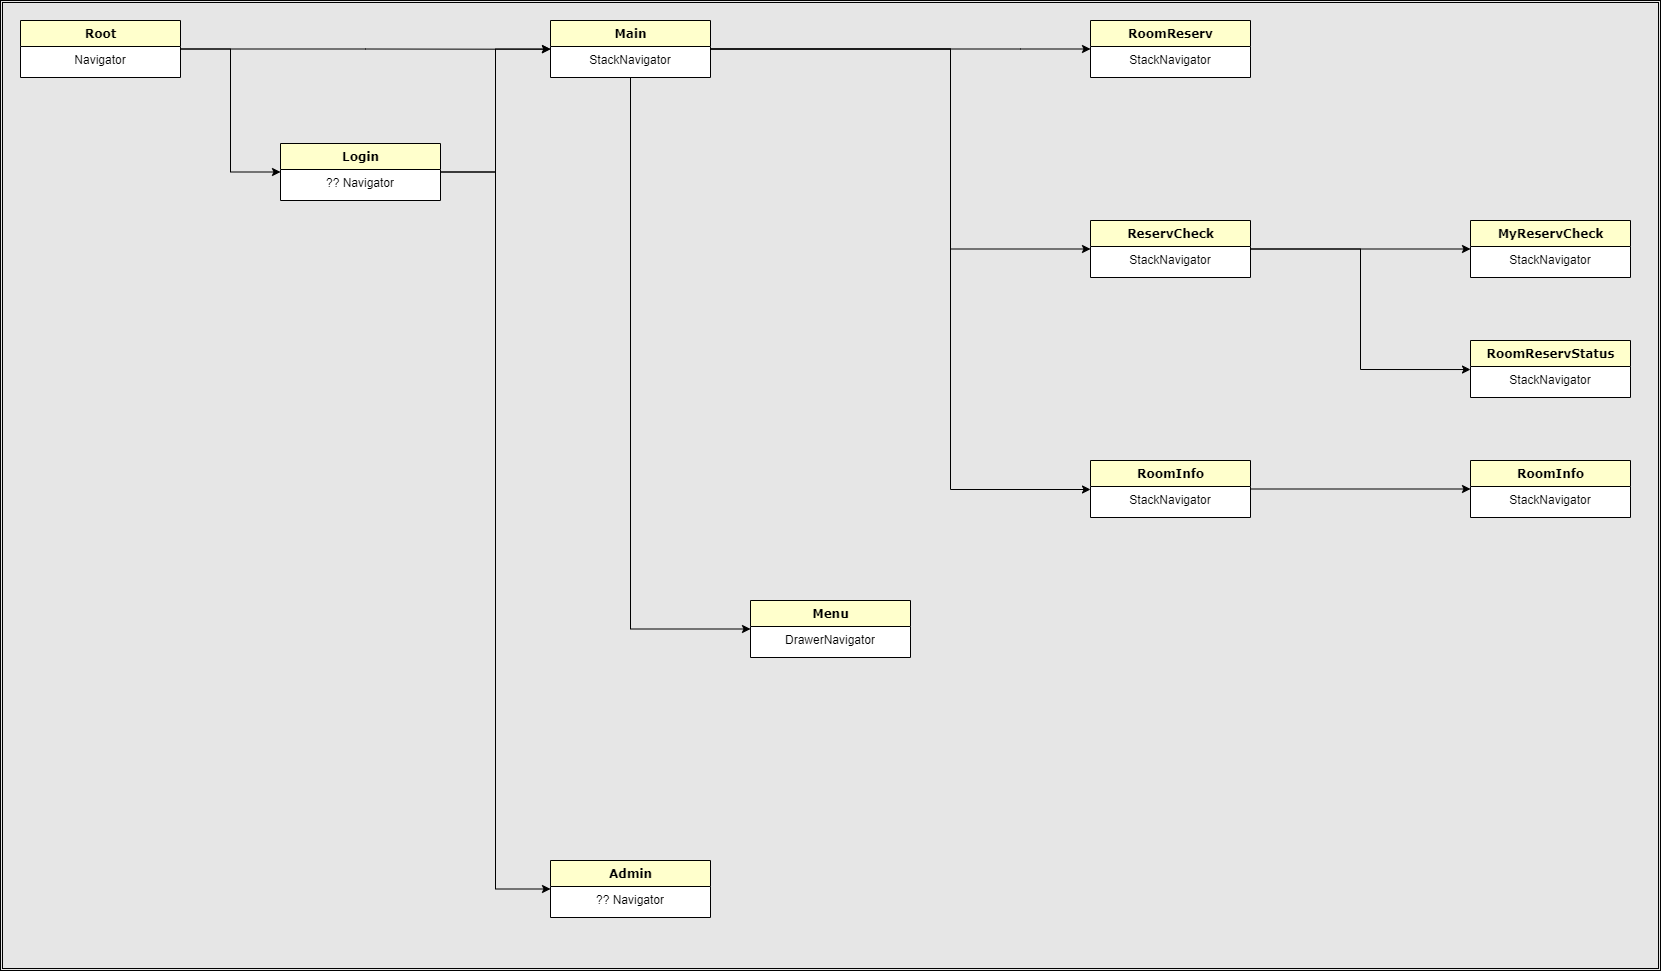

The diagram above was exported from draw.io. Its source (the exported page's mxGraphModel, read from the mxfile embedded in the PNG):
<mxGraphModel dx="2770" dy="1270" grid="1" gridSize="10" guides="1" tooltips="1" connect="1" arrows="1" fold="1" page="1" pageScale="1" pageWidth="827" pageHeight="1169" math="0" shadow="0">
  <root>
    <mxCell id="8v5NVRbQ-nEvwBHukRSh-0" />
    <mxCell id="8v5NVRbQ-nEvwBHukRSh-1" parent="8v5NVRbQ-nEvwBHukRSh-0" />
    <mxCell id="ReT2TiWFf4yKJj8Nggam-0" value="" style="shape=ext;double=1;rounded=0;whiteSpace=wrap;html=1;fillColor=#E6E6E6;" vertex="1" parent="8v5NVRbQ-nEvwBHukRSh-1">
      <mxGeometry x="40" y="30" width="1660" height="970" as="geometry" />
    </mxCell>
    <mxCell id="8v5NVRbQ-nEvwBHukRSh-2" style="edgeStyle=orthogonalEdgeStyle;rounded=0;orthogonalLoop=1;jettySize=auto;html=1;exitX=1;exitY=0.5;exitDx=0;exitDy=0;entryX=0;entryY=0.5;entryDx=0;entryDy=0;" edge="1" parent="8v5NVRbQ-nEvwBHukRSh-1" source="8v5NVRbQ-nEvwBHukRSh-4" target="8v5NVRbQ-nEvwBHukRSh-17">
      <mxGeometry relative="1" as="geometry" />
    </mxCell>
    <mxCell id="8v5NVRbQ-nEvwBHukRSh-3" style="edgeStyle=orthogonalEdgeStyle;rounded=0;orthogonalLoop=1;jettySize=auto;html=1;exitX=1;exitY=0.5;exitDx=0;exitDy=0;entryX=0;entryY=0.106;entryDx=0;entryDy=0;entryPerimeter=0;" edge="1" parent="8v5NVRbQ-nEvwBHukRSh-1" source="8v5NVRbQ-nEvwBHukRSh-4" target="8v5NVRbQ-nEvwBHukRSh-12">
      <mxGeometry relative="1" as="geometry" />
    </mxCell>
    <mxCell id="8v5NVRbQ-nEvwBHukRSh-4" value="Root" style="swimlane;html=1;fontStyle=1;align=center;verticalAlign=top;childLayout=stackLayout;horizontal=1;startSize=26;horizontalStack=0;resizeParent=1;resizeLast=0;collapsible=1;marginBottom=0;swimlaneFillColor=#ffffff;rounded=0;shadow=0;comic=0;labelBackgroundColor=none;strokeWidth=1;fillColor=#FFFFCC;fontFamily=Verdana;fontSize=12" vertex="1" parent="8v5NVRbQ-nEvwBHukRSh-1">
      <mxGeometry x="60" y="50" width="160" height="57" as="geometry" />
    </mxCell>
    <mxCell id="8v5NVRbQ-nEvwBHukRSh-5" value="Navigator" style="text;html=1;strokeColor=none;fillColor=none;align=center;verticalAlign=top;spacingLeft=4;spacingRight=4;whiteSpace=wrap;overflow=hidden;rotatable=0;points=[[0,0.5],[1,0.5]];portConstraint=eastwest;" vertex="1" parent="8v5NVRbQ-nEvwBHukRSh-4">
      <mxGeometry y="26" width="160" height="26" as="geometry" />
    </mxCell>
    <mxCell id="8v5NVRbQ-nEvwBHukRSh-6" value="Menu" style="swimlane;html=1;fontStyle=1;align=center;verticalAlign=top;childLayout=stackLayout;horizontal=1;startSize=26;horizontalStack=0;resizeParent=1;resizeLast=0;collapsible=1;marginBottom=0;swimlaneFillColor=#ffffff;rounded=0;shadow=0;comic=0;labelBackgroundColor=none;strokeWidth=1;fillColor=#FFFFCC;fontFamily=Verdana;fontSize=12" vertex="1" parent="8v5NVRbQ-nEvwBHukRSh-1">
      <mxGeometry x="790" y="630" width="160" height="57" as="geometry" />
    </mxCell>
    <mxCell id="8v5NVRbQ-nEvwBHukRSh-7" value="DrawerNavigator" style="text;html=1;strokeColor=none;fillColor=none;align=center;verticalAlign=top;spacingLeft=4;spacingRight=4;whiteSpace=wrap;overflow=hidden;rotatable=0;points=[[0,0.5],[1,0.5]];portConstraint=eastwest;" vertex="1" parent="8v5NVRbQ-nEvwBHukRSh-6">
      <mxGeometry y="26" width="160" height="26" as="geometry" />
    </mxCell>
    <mxCell id="8v5NVRbQ-nEvwBHukRSh-8" style="edgeStyle=orthogonalEdgeStyle;rounded=0;orthogonalLoop=1;jettySize=auto;html=1;exitX=1;exitY=0.5;exitDx=0;exitDy=0;entryX=0;entryY=0.5;entryDx=0;entryDy=0;" edge="1" parent="8v5NVRbQ-nEvwBHukRSh-1" source="8v5NVRbQ-nEvwBHukRSh-11" target="8v5NVRbQ-nEvwBHukRSh-21">
      <mxGeometry relative="1" as="geometry">
        <mxPoint x="1090" y="406" as="targetPoint" />
        <Array as="points">
          <mxPoint x="990" y="79" />
          <mxPoint x="990" y="279" />
        </Array>
      </mxGeometry>
    </mxCell>
    <mxCell id="8v5NVRbQ-nEvwBHukRSh-9" style="edgeStyle=orthogonalEdgeStyle;rounded=0;orthogonalLoop=1;jettySize=auto;html=1;exitX=1;exitY=0.5;exitDx=0;exitDy=0;entryX=0;entryY=0.5;entryDx=0;entryDy=0;" edge="1" parent="8v5NVRbQ-nEvwBHukRSh-1" source="8v5NVRbQ-nEvwBHukRSh-11" target="8v5NVRbQ-nEvwBHukRSh-19">
      <mxGeometry relative="1" as="geometry">
        <Array as="points">
          <mxPoint x="1060" y="79" />
          <mxPoint x="1060" y="79" />
        </Array>
      </mxGeometry>
    </mxCell>
    <mxCell id="8v5NVRbQ-nEvwBHukRSh-10" style="edgeStyle=orthogonalEdgeStyle;rounded=0;orthogonalLoop=1;jettySize=auto;html=1;exitX=1;exitY=0.5;exitDx=0;exitDy=0;entryX=0;entryY=0.5;entryDx=0;entryDy=0;" edge="1" parent="8v5NVRbQ-nEvwBHukRSh-1" source="8v5NVRbQ-nEvwBHukRSh-11" target="8v5NVRbQ-nEvwBHukRSh-23">
      <mxGeometry relative="1" as="geometry">
        <Array as="points">
          <mxPoint x="990" y="78" />
          <mxPoint x="990" y="519" />
          <mxPoint x="1130" y="519" />
        </Array>
      </mxGeometry>
    </mxCell>
    <mxCell id="wNnbFUH_yWXvmaOvuzO1-0" style="edgeStyle=orthogonalEdgeStyle;rounded=0;orthogonalLoop=1;jettySize=auto;html=1;exitX=0.5;exitY=1;exitDx=0;exitDy=0;entryX=0;entryY=0.5;entryDx=0;entryDy=0;fillColor=#99CCFF;" edge="1" parent="8v5NVRbQ-nEvwBHukRSh-1" source="8v5NVRbQ-nEvwBHukRSh-11" target="8v5NVRbQ-nEvwBHukRSh-6">
      <mxGeometry relative="1" as="geometry" />
    </mxCell>
    <mxCell id="8v5NVRbQ-nEvwBHukRSh-11" value="Main" style="swimlane;html=1;fontStyle=1;align=center;verticalAlign=top;childLayout=stackLayout;horizontal=1;startSize=26;horizontalStack=0;resizeParent=1;resizeLast=0;collapsible=1;marginBottom=0;swimlaneFillColor=#ffffff;rounded=0;shadow=0;comic=0;labelBackgroundColor=none;strokeWidth=1;fillColor=#FFFFCC;fontFamily=Verdana;fontSize=12" vertex="1" parent="8v5NVRbQ-nEvwBHukRSh-1">
      <mxGeometry x="590" y="50" width="160" height="57" as="geometry" />
    </mxCell>
    <mxCell id="8v5NVRbQ-nEvwBHukRSh-12" value="StackNavigator" style="text;html=1;strokeColor=none;fillColor=none;align=center;verticalAlign=top;spacingLeft=4;spacingRight=4;whiteSpace=wrap;overflow=hidden;rotatable=0;points=[[0,0.5],[1,0.5]];portConstraint=eastwest;" vertex="1" parent="8v5NVRbQ-nEvwBHukRSh-11">
      <mxGeometry y="26" width="160" height="26" as="geometry" />
    </mxCell>
    <mxCell id="8v5NVRbQ-nEvwBHukRSh-13" style="edgeStyle=orthogonalEdgeStyle;rounded=0;orthogonalLoop=1;jettySize=auto;html=1;exitX=1;exitY=0.5;exitDx=0;exitDy=0;entryX=0;entryY=0.5;entryDx=0;entryDy=0;" edge="1" parent="8v5NVRbQ-nEvwBHukRSh-1" source="8v5NVRbQ-nEvwBHukRSh-17" target="8v5NVRbQ-nEvwBHukRSh-11">
      <mxGeometry relative="1" as="geometry">
        <mxPoint x="640" y="-117" as="sourcePoint" />
      </mxGeometry>
    </mxCell>
    <mxCell id="8v5NVRbQ-nEvwBHukRSh-14" value="Admin" style="swimlane;html=1;fontStyle=1;align=center;verticalAlign=top;childLayout=stackLayout;horizontal=1;startSize=26;horizontalStack=0;resizeParent=1;resizeLast=0;collapsible=1;marginBottom=0;swimlaneFillColor=#ffffff;rounded=0;shadow=0;comic=0;labelBackgroundColor=none;strokeWidth=1;fillColor=#FFFFCC;fontFamily=Verdana;fontSize=12" vertex="1" parent="8v5NVRbQ-nEvwBHukRSh-1">
      <mxGeometry x="590" y="890" width="160" height="57" as="geometry" />
    </mxCell>
    <mxCell id="8v5NVRbQ-nEvwBHukRSh-15" value="?? Navigator" style="text;html=1;strokeColor=none;fillColor=none;align=center;verticalAlign=top;spacingLeft=4;spacingRight=4;whiteSpace=wrap;overflow=hidden;rotatable=0;points=[[0,0.5],[1,0.5]];portConstraint=eastwest;" vertex="1" parent="8v5NVRbQ-nEvwBHukRSh-14">
      <mxGeometry y="26" width="160" height="26" as="geometry" />
    </mxCell>
    <mxCell id="8v5NVRbQ-nEvwBHukRSh-16" style="edgeStyle=orthogonalEdgeStyle;rounded=0;orthogonalLoop=1;jettySize=auto;html=1;exitX=1;exitY=0.5;exitDx=0;exitDy=0;entryX=0;entryY=0.5;entryDx=0;entryDy=0;" edge="1" parent="8v5NVRbQ-nEvwBHukRSh-1" source="8v5NVRbQ-nEvwBHukRSh-17" target="8v5NVRbQ-nEvwBHukRSh-14">
      <mxGeometry relative="1" as="geometry" />
    </mxCell>
    <mxCell id="8v5NVRbQ-nEvwBHukRSh-17" value="Login" style="swimlane;html=1;fontStyle=1;align=center;verticalAlign=top;childLayout=stackLayout;horizontal=1;startSize=26;horizontalStack=0;resizeParent=1;resizeLast=0;collapsible=1;marginBottom=0;swimlaneFillColor=#ffffff;rounded=0;shadow=0;comic=0;labelBackgroundColor=none;strokeWidth=1;fillColor=#FFFFCC;fontFamily=Verdana;fontSize=12" vertex="1" parent="8v5NVRbQ-nEvwBHukRSh-1">
      <mxGeometry x="320" y="173" width="160" height="57" as="geometry" />
    </mxCell>
    <mxCell id="8v5NVRbQ-nEvwBHukRSh-18" value="?? Navigator" style="text;html=1;strokeColor=none;fillColor=none;align=center;verticalAlign=top;spacingLeft=4;spacingRight=4;whiteSpace=wrap;overflow=hidden;rotatable=0;points=[[0,0.5],[1,0.5]];portConstraint=eastwest;" vertex="1" parent="8v5NVRbQ-nEvwBHukRSh-17">
      <mxGeometry y="26" width="160" height="26" as="geometry" />
    </mxCell>
    <mxCell id="8v5NVRbQ-nEvwBHukRSh-19" value="RoomReserv" style="swimlane;html=1;fontStyle=1;align=center;verticalAlign=top;childLayout=stackLayout;horizontal=1;startSize=26;horizontalStack=0;resizeParent=1;resizeLast=0;collapsible=1;marginBottom=0;swimlaneFillColor=#ffffff;rounded=0;shadow=0;comic=0;labelBackgroundColor=none;strokeWidth=1;fillColor=#FFFFCC;fontFamily=Verdana;fontSize=12" vertex="1" parent="8v5NVRbQ-nEvwBHukRSh-1">
      <mxGeometry x="1130" y="50" width="160" height="57" as="geometry" />
    </mxCell>
    <mxCell id="8v5NVRbQ-nEvwBHukRSh-20" value="StackNavigator" style="text;html=1;strokeColor=none;fillColor=none;align=center;verticalAlign=top;spacingLeft=4;spacingRight=4;whiteSpace=wrap;overflow=hidden;rotatable=0;points=[[0,0.5],[1,0.5]];portConstraint=eastwest;" vertex="1" parent="8v5NVRbQ-nEvwBHukRSh-19">
      <mxGeometry y="26" width="160" height="26" as="geometry" />
    </mxCell>
    <mxCell id="wNnbFUH_yWXvmaOvuzO1-8" value="" style="edgeStyle=orthogonalEdgeStyle;rounded=0;orthogonalLoop=1;jettySize=auto;html=1;fillColor=#99CCFF;" edge="1" parent="8v5NVRbQ-nEvwBHukRSh-1" source="8v5NVRbQ-nEvwBHukRSh-21" target="wNnbFUH_yWXvmaOvuzO1-6">
      <mxGeometry relative="1" as="geometry" />
    </mxCell>
    <mxCell id="wNnbFUH_yWXvmaOvuzO1-11" value="" style="edgeStyle=orthogonalEdgeStyle;rounded=0;orthogonalLoop=1;jettySize=auto;html=1;fillColor=#99CCFF;entryX=0;entryY=0.117;entryDx=0;entryDy=0;entryPerimeter=0;" edge="1" parent="8v5NVRbQ-nEvwBHukRSh-1" source="8v5NVRbQ-nEvwBHukRSh-21" target="wNnbFUH_yWXvmaOvuzO1-10">
      <mxGeometry relative="1" as="geometry">
        <Array as="points">
          <mxPoint x="1400" y="278" />
          <mxPoint x="1400" y="399" />
        </Array>
      </mxGeometry>
    </mxCell>
    <mxCell id="8v5NVRbQ-nEvwBHukRSh-21" value="ReservCheck" style="swimlane;html=1;fontStyle=1;align=center;verticalAlign=top;childLayout=stackLayout;horizontal=1;startSize=26;horizontalStack=0;resizeParent=1;resizeLast=0;collapsible=1;marginBottom=0;swimlaneFillColor=#ffffff;rounded=0;shadow=0;comic=0;labelBackgroundColor=none;strokeWidth=1;fillColor=#FFFFCC;fontFamily=Verdana;fontSize=12" vertex="1" parent="8v5NVRbQ-nEvwBHukRSh-1">
      <mxGeometry x="1130" y="250" width="160" height="57" as="geometry" />
    </mxCell>
    <mxCell id="8v5NVRbQ-nEvwBHukRSh-22" value="StackNavigator" style="text;html=1;strokeColor=none;fillColor=none;align=center;verticalAlign=top;spacingLeft=4;spacingRight=4;whiteSpace=wrap;overflow=hidden;rotatable=0;points=[[0,0.5],[1,0.5]];portConstraint=eastwest;" vertex="1" parent="8v5NVRbQ-nEvwBHukRSh-21">
      <mxGeometry y="26" width="160" height="26" as="geometry" />
    </mxCell>
    <mxCell id="wNnbFUH_yWXvmaOvuzO1-14" value="" style="edgeStyle=orthogonalEdgeStyle;rounded=0;orthogonalLoop=1;jettySize=auto;html=1;fillColor=#99CCFF;" edge="1" parent="8v5NVRbQ-nEvwBHukRSh-1" source="8v5NVRbQ-nEvwBHukRSh-23" target="wNnbFUH_yWXvmaOvuzO1-12">
      <mxGeometry relative="1" as="geometry" />
    </mxCell>
    <mxCell id="8v5NVRbQ-nEvwBHukRSh-23" value="RoomInfo" style="swimlane;html=1;fontStyle=1;align=center;verticalAlign=top;childLayout=stackLayout;horizontal=1;startSize=26;horizontalStack=0;resizeParent=1;resizeLast=0;collapsible=1;marginBottom=0;swimlaneFillColor=#ffffff;rounded=0;shadow=0;comic=0;labelBackgroundColor=none;strokeWidth=1;fillColor=#FFFFCC;fontFamily=Verdana;fontSize=12" vertex="1" parent="8v5NVRbQ-nEvwBHukRSh-1">
      <mxGeometry x="1130" y="490" width="160" height="57" as="geometry" />
    </mxCell>
    <mxCell id="8v5NVRbQ-nEvwBHukRSh-24" value="StackNavigator" style="text;html=1;strokeColor=none;fillColor=none;align=center;verticalAlign=top;spacingLeft=4;spacingRight=4;whiteSpace=wrap;overflow=hidden;rotatable=0;points=[[0,0.5],[1,0.5]];portConstraint=eastwest;" vertex="1" parent="8v5NVRbQ-nEvwBHukRSh-23">
      <mxGeometry y="26" width="160" height="26" as="geometry" />
    </mxCell>
    <mxCell id="wNnbFUH_yWXvmaOvuzO1-6" value="MyReservCheck" style="swimlane;html=1;fontStyle=1;align=center;verticalAlign=top;childLayout=stackLayout;horizontal=1;startSize=26;horizontalStack=0;resizeParent=1;resizeLast=0;collapsible=1;marginBottom=0;swimlaneFillColor=#ffffff;rounded=0;shadow=0;comic=0;labelBackgroundColor=none;strokeWidth=1;fillColor=#FFFFCC;fontFamily=Verdana;fontSize=12" vertex="1" parent="8v5NVRbQ-nEvwBHukRSh-1">
      <mxGeometry x="1510" y="250" width="160" height="57" as="geometry" />
    </mxCell>
    <mxCell id="wNnbFUH_yWXvmaOvuzO1-7" value="StackNavigator" style="text;html=1;strokeColor=none;fillColor=none;align=center;verticalAlign=top;spacingLeft=4;spacingRight=4;whiteSpace=wrap;overflow=hidden;rotatable=0;points=[[0,0.5],[1,0.5]];portConstraint=eastwest;" vertex="1" parent="wNnbFUH_yWXvmaOvuzO1-6">
      <mxGeometry y="26" width="160" height="26" as="geometry" />
    </mxCell>
    <mxCell id="wNnbFUH_yWXvmaOvuzO1-9" value="RoomReservStatus" style="swimlane;html=1;fontStyle=1;align=center;verticalAlign=top;childLayout=stackLayout;horizontal=1;startSize=26;horizontalStack=0;resizeParent=1;resizeLast=0;collapsible=1;marginBottom=0;swimlaneFillColor=#ffffff;rounded=0;shadow=0;comic=0;labelBackgroundColor=none;strokeWidth=1;fillColor=#FFFFCC;fontFamily=Verdana;fontSize=12" vertex="1" parent="8v5NVRbQ-nEvwBHukRSh-1">
      <mxGeometry x="1510" y="370" width="160" height="57" as="geometry" />
    </mxCell>
    <mxCell id="wNnbFUH_yWXvmaOvuzO1-10" value="StackNavigator" style="text;html=1;strokeColor=none;fillColor=none;align=center;verticalAlign=top;spacingLeft=4;spacingRight=4;whiteSpace=wrap;overflow=hidden;rotatable=0;points=[[0,0.5],[1,0.5]];portConstraint=eastwest;" vertex="1" parent="wNnbFUH_yWXvmaOvuzO1-9">
      <mxGeometry y="26" width="160" height="26" as="geometry" />
    </mxCell>
    <mxCell id="wNnbFUH_yWXvmaOvuzO1-12" value="RoomInfo" style="swimlane;html=1;fontStyle=1;align=center;verticalAlign=top;childLayout=stackLayout;horizontal=1;startSize=26;horizontalStack=0;resizeParent=1;resizeLast=0;collapsible=1;marginBottom=0;swimlaneFillColor=#ffffff;rounded=0;shadow=0;comic=0;labelBackgroundColor=none;strokeWidth=1;fillColor=#FFFFCC;fontFamily=Verdana;fontSize=12" vertex="1" parent="8v5NVRbQ-nEvwBHukRSh-1">
      <mxGeometry x="1510" y="490" width="160" height="57" as="geometry" />
    </mxCell>
    <mxCell id="wNnbFUH_yWXvmaOvuzO1-13" value="StackNavigator" style="text;html=1;strokeColor=none;fillColor=none;align=center;verticalAlign=top;spacingLeft=4;spacingRight=4;whiteSpace=wrap;overflow=hidden;rotatable=0;points=[[0,0.5],[1,0.5]];portConstraint=eastwest;" vertex="1" parent="wNnbFUH_yWXvmaOvuzO1-12">
      <mxGeometry y="26" width="160" height="26" as="geometry" />
    </mxCell>
  </root>
</mxGraphModel>